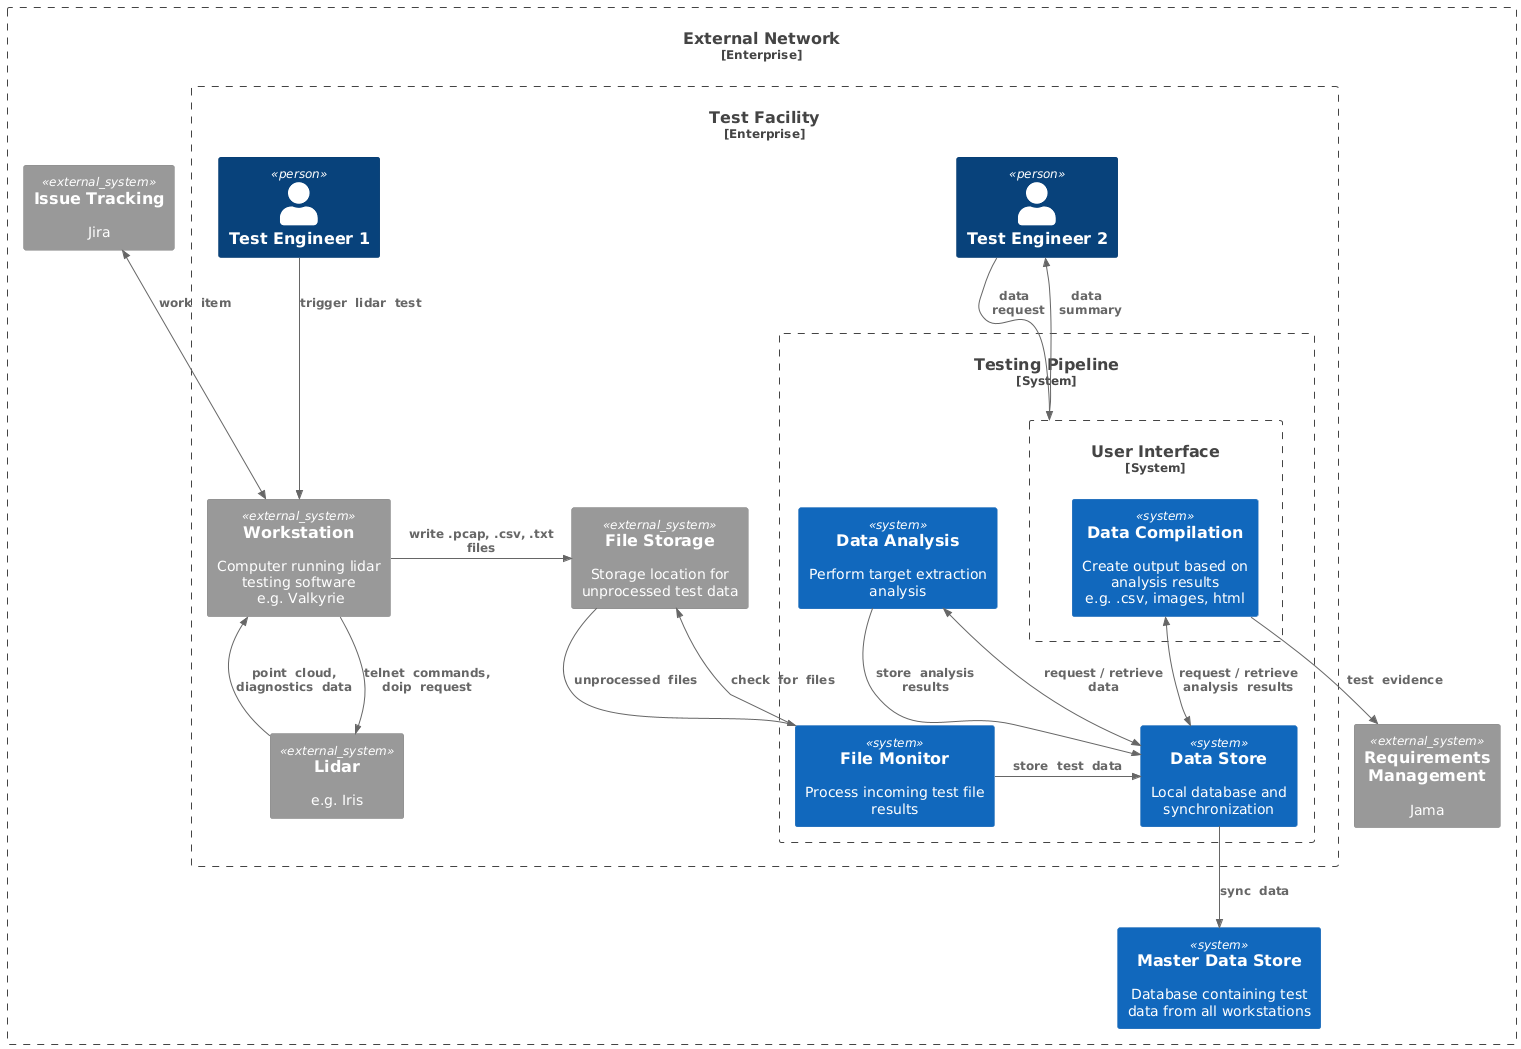

The diagram above was rendered by PlantUML. Its source (embedded in the PNG):
@startuml context_test_automation_system
!include https://raw.githubusercontent.com/plantuml-stdlib/C4-PlantUML/master/C4_Context.puml

' Elements
Enterprise_Boundary(CloudNetwork, "External Network") {
        System_Ext(Jira, "Issue Tracking", "Jira")
        System_Ext(Jama, "Requirements Management", "Jama")
        System(MasterDataStore, "Master Data Store", "Database containing test data from all workstations")
    
    Enterprise_Boundary(FacilitySystem, "Test Facility") {
        Person(Tester1, "Test Engineer 1")
        System_Ext(TestWorkStation, "Workstation", "Computer running lidar testing software\n e.g. Valkyrie")
        System_Ext(Lidar, "Lidar", "e.g. Iris")
        
        Person(Tester2, "Test Engineer 2")

        System_Ext(FileStorage, "File Storage", "Storage location for unprocessed test data")

        System_Boundary(Pipeline, "Testing Pipeline") {
            System(FileMonitor, "File Monitor", "Process incoming test file results")
            System(DataStore, "Data Store", "Local database and synchronization")
            System(DataAnalysis, "Data Analysis", "Perform target extraction analysis")
            System_Boundary(GUI, "User Interface") {
                System(DataCompilation, "Data Compilation", "Create output based on analysis results\ne.g. .csv, images, html")
            }
        }
    }
}

'Lay_U(Tester2, GUI)

' Relationships
Rel(Tester1, TestWorkStation, "trigger  lidar  test")
Rel_Neighbor(TestWorkStation, FileStorage, "write .pcap, .csv, .txt files")
BiRel(Jira, TestWorkStation, "work  item")
Rel(FileMonitor, FileStorage, "check  for  files")
Rel_Neighbor(DataAnalysis, DataStore, "store  analysis  results")
BiRel(DataAnalysis, DataStore, "request / retrieve data")
BiRel(DataCompilation, DataStore, "request / retrieve  analysis  results")
Rel_Neighbor(FileMonitor, DataStore, "store  test  data")
Rel(FileStorage, FileMonitor, "unprocessed  files")
Rel(TestWorkStation, Lidar, "telnet  commands,\ndoip  request")

Rel(Lidar, TestWorkStation, "point  cloud,\ndiagnostics  data")
Rel(Tester2, GUI, "data\n  request")
Rel(GUI, Tester2, "data\n  summary")
Rel(DataCompilation, Jama, "test  evidence")

Rel(DataStore, MasterDataStore, "sync  data")

@enduml